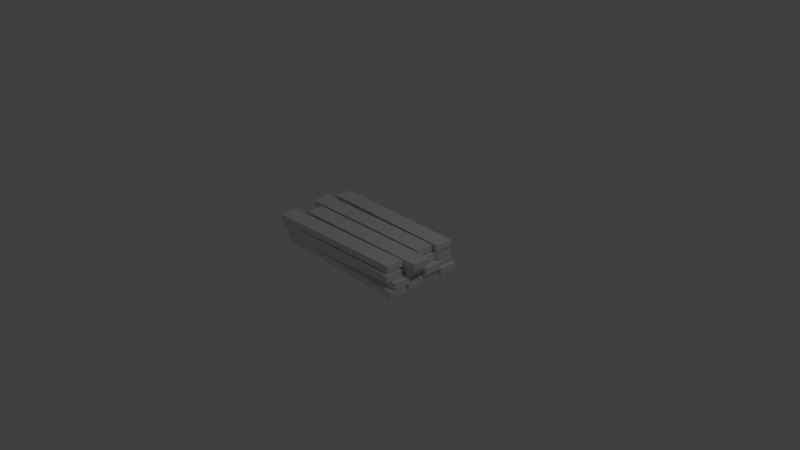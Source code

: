 # Source: Wood.blend  (saved by Blender 2.78.0; exported with 4.5.12 LTS)
import bpy
from mathutils import Matrix  # noqa: F401  (used for matrix-valued properties, if any)

bpy.ops.wm.read_factory_settings(use_empty=True)
scene = bpy.context.scene
scene.name = 'Scene'

# ---- collections
col_collection_1 = bpy.data.collections.new('Collection 1'); scene.collection.children.link(col_collection_1)

# ---- materials (node trees are filled in below, after node groups)
mat_material = bpy.data.materials.new('Material')
mat_material.alpha_threshold = 0.0
mat_material.use_transparent_shadow = False
mat_material.roughness = 0.5
mat_material.line_color = (0.0, 0.0, 0.0, 1.0)

# ---- material node trees

# ---- world
world_world = bpy.data.worlds.new('World'); scene.world = world_world
world_world.color = (0.05088, 0.05088, 0.05088)
world_world.use_sun_shadow = False
world_world.sun_shadow_jitter_overblur = 0.0
world_world.cycles.sampling_method = 'MANUAL'

# ---- cameras
cam_camera = bpy.data.cameras.new('Camera')
cam_camera.clip_end = 100.0
cam_camera.lens = 35.0
cam_camera.sensor_width = 32.0
cam_camera.sensor_height = 18.0
cam_camera.ortho_scale = 7.314
cam_camera.dof.focus_distance = 0.0
cam_camera.dof.aperture_fstop = 128.0

# ---- lights
light_lamp = bpy.data.lights.new('Lamp', 'POINT')
light_lamp.transmission_factor = 0.0
light_lamp.cutoff_distance = 30.0
light_lamp.energy = 100.0
light_lamp.shadow_buffer_clip_start = 1.001
light_lamp.shadow_soft_size = 0.1
light_lamp.shadow_maximum_resolution = 0.006
light_lamp.use_absolute_resolution = True

# ---- meshes
me_cube_015 = bpy.data.meshes.new('Cube.015')
me_cube_015.from_pydata([(1.0, 1.0, -1.0), (1.0, -1.0, -1.0), (-1.0, -1.0, -1.0), (-1.0, 1.0, -1.0), (1.0, 1.0, 1.0), (1.0, -1.0, 1.0), (-1.0, -1.0, 1.0), (-1.0, 1.0, 1.0)], [], [(0, 1, 2, 3), (4, 7, 6, 5), (0, 4, 5, 1), (1, 5, 6, 2), (2, 6, 7, 3), (4, 0, 3, 7)])
me_cube_015.materials.append(mat_material)
me_cube_015.use_remesh_preserve_volume = False
me_cube_015.use_remesh_preserve_attributes = False
me_cube_015.use_mirror_vertex_groups = False
me_cube_015.update()
me_cube_014 = bpy.data.meshes.new('Cube.014')
me_cube_014.from_pydata([(1.0, 1.0, -1.0), (1.0, -1.0, -1.0), (-1.0, -1.0, -1.0), (-1.0, 1.0, -1.0), (1.0, 1.0, 1.0), (1.0, -1.0, 1.0), (-1.0, -1.0, 1.0), (-1.0, 1.0, 1.0)], [], [(0, 1, 2, 3), (4, 7, 6, 5), (0, 4, 5, 1), (1, 5, 6, 2), (2, 6, 7, 3), (4, 0, 3, 7)])
me_cube_014.materials.append(mat_material)
me_cube_014.use_remesh_preserve_volume = False
me_cube_014.use_remesh_preserve_attributes = False
me_cube_014.use_mirror_vertex_groups = False
me_cube_014.update()
me_cube_013 = bpy.data.meshes.new('Cube.013')
me_cube_013.from_pydata([(1.0, 1.0, -1.0), (1.0, -1.0, -1.0), (-1.0, -1.0, -1.0), (-1.0, 1.0, -1.0), (1.0, 1.0, 1.0), (1.0, -1.0, 1.0), (-1.0, -1.0, 1.0), (-1.0, 1.0, 1.0)], [], [(0, 1, 2, 3), (4, 7, 6, 5), (0, 4, 5, 1), (1, 5, 6, 2), (2, 6, 7, 3), (4, 0, 3, 7)])
me_cube_013.materials.append(mat_material)
me_cube_013.use_remesh_preserve_volume = False
me_cube_013.use_remesh_preserve_attributes = False
me_cube_013.use_mirror_vertex_groups = False
me_cube_013.update()
me_cube_012 = bpy.data.meshes.new('Cube.012')
me_cube_012.from_pydata([(1.0, 1.0, -1.0), (1.0, -1.0, -1.0), (-1.0, -1.0, -1.0), (-1.0, 1.0, -1.0), (1.0, 1.0, 1.0), (1.0, -1.0, 1.0), (-1.0, -1.0, 1.0), (-1.0, 1.0, 1.0)], [], [(0, 1, 2, 3), (4, 7, 6, 5), (0, 4, 5, 1), (1, 5, 6, 2), (2, 6, 7, 3), (4, 0, 3, 7)])
me_cube_012.materials.append(mat_material)
me_cube_012.use_remesh_preserve_volume = False
me_cube_012.use_remesh_preserve_attributes = False
me_cube_012.use_mirror_vertex_groups = False
me_cube_012.update()
me_cube_011 = bpy.data.meshes.new('Cube.011')
me_cube_011.from_pydata([(1.0, 1.0, -1.0), (1.0, -1.0, -1.0), (-1.0, -1.0, -1.0), (-1.0, 1.0, -1.0), (1.0, 1.0, 1.0), (1.0, -1.0, 1.0), (-1.0, -1.0, 1.0), (-1.0, 1.0, 1.0)], [], [(0, 1, 2, 3), (4, 7, 6, 5), (0, 4, 5, 1), (1, 5, 6, 2), (2, 6, 7, 3), (4, 0, 3, 7)])
me_cube_011.materials.append(mat_material)
me_cube_011.use_remesh_preserve_volume = False
me_cube_011.use_remesh_preserve_attributes = False
me_cube_011.use_mirror_vertex_groups = False
me_cube_011.update()
me_cube_010 = bpy.data.meshes.new('Cube.010')
me_cube_010.from_pydata([(1.0, 1.0, -1.0), (1.0, -1.0, -1.0), (-1.0, -1.0, -1.0), (-1.0, 1.0, -1.0), (1.0, 1.0, 1.0), (1.0, -1.0, 1.0), (-1.0, -1.0, 1.0), (-1.0, 1.0, 1.0)], [], [(0, 1, 2, 3), (4, 7, 6, 5), (0, 4, 5, 1), (1, 5, 6, 2), (2, 6, 7, 3), (4, 0, 3, 7)])
me_cube_010.materials.append(mat_material)
me_cube_010.use_remesh_preserve_volume = False
me_cube_010.use_remesh_preserve_attributes = False
me_cube_010.use_mirror_vertex_groups = False
me_cube_010.update()
me_cube_009 = bpy.data.meshes.new('Cube.009')
me_cube_009.from_pydata([(1.0, 1.0, -1.0), (1.0, -1.0, -1.0), (-1.0, -1.0, -1.0), (-1.0, 1.0, -1.0), (1.0, 1.0, 1.0), (1.0, -1.0, 1.0), (-1.0, -1.0, 1.0), (-1.0, 1.0, 1.0)], [], [(0, 1, 2, 3), (4, 7, 6, 5), (0, 4, 5, 1), (1, 5, 6, 2), (2, 6, 7, 3), (4, 0, 3, 7)])
me_cube_009.materials.append(mat_material)
me_cube_009.use_remesh_preserve_volume = False
me_cube_009.use_remesh_preserve_attributes = False
me_cube_009.use_mirror_vertex_groups = False
me_cube_009.update()
me_cube_008 = bpy.data.meshes.new('Cube.008')
me_cube_008.from_pydata([(1.0, 1.0, -1.0), (1.0, -1.0, -1.0), (-1.0, -1.0, -1.0), (-1.0, 1.0, -1.0), (1.0, 1.0, 1.0), (1.0, -1.0, 1.0), (-1.0, -1.0, 1.0), (-1.0, 1.0, 1.0)], [], [(0, 1, 2, 3), (4, 7, 6, 5), (0, 4, 5, 1), (1, 5, 6, 2), (2, 6, 7, 3), (4, 0, 3, 7)])
me_cube_008.materials.append(mat_material)
me_cube_008.use_remesh_preserve_volume = False
me_cube_008.use_remesh_preserve_attributes = False
me_cube_008.use_mirror_vertex_groups = False
me_cube_008.update()
me_cube_007 = bpy.data.meshes.new('Cube.007')
me_cube_007.from_pydata([(1.0, 1.0, -1.0), (1.0, -1.0, -1.0), (-1.0, -1.0, -1.0), (-1.0, 1.0, -1.0), (1.0, 1.0, 1.0), (1.0, -1.0, 1.0), (-1.0, -1.0, 1.0), (-1.0, 1.0, 1.0)], [], [(0, 1, 2, 3), (4, 7, 6, 5), (0, 4, 5, 1), (1, 5, 6, 2), (2, 6, 7, 3), (4, 0, 3, 7)])
me_cube_007.materials.append(mat_material)
me_cube_007.use_remesh_preserve_volume = False
me_cube_007.use_remesh_preserve_attributes = False
me_cube_007.use_mirror_vertex_groups = False
me_cube_007.update()
me_cube_006 = bpy.data.meshes.new('Cube.006')
me_cube_006.from_pydata([(1.0, 1.0, -1.0), (1.0, -1.0, -1.0), (-1.0, -1.0, -1.0), (-1.0, 1.0, -1.0), (1.0, 1.0, 1.0), (1.0, -1.0, 1.0), (-1.0, -1.0, 1.0), (-1.0, 1.0, 1.0)], [], [(0, 1, 2, 3), (4, 7, 6, 5), (0, 4, 5, 1), (1, 5, 6, 2), (2, 6, 7, 3), (4, 0, 3, 7)])
me_cube_006.materials.append(mat_material)
me_cube_006.use_remesh_preserve_volume = False
me_cube_006.use_remesh_preserve_attributes = False
me_cube_006.use_mirror_vertex_groups = False
me_cube_006.update()
me_cube_005 = bpy.data.meshes.new('Cube.005')
me_cube_005.from_pydata([(1.0, 1.0, -1.0), (1.0, -1.0, -1.0), (-1.0, -1.0, -1.0), (-1.0, 1.0, -1.0), (1.0, 1.0, 1.0), (1.0, -1.0, 1.0), (-1.0, -1.0, 1.0), (-1.0, 1.0, 1.0)], [], [(0, 1, 2, 3), (4, 7, 6, 5), (0, 4, 5, 1), (1, 5, 6, 2), (2, 6, 7, 3), (4, 0, 3, 7)])
me_cube_005.materials.append(mat_material)
me_cube_005.use_remesh_preserve_volume = False
me_cube_005.use_remesh_preserve_attributes = False
me_cube_005.use_mirror_vertex_groups = False
me_cube_005.update()
me_cube_004 = bpy.data.meshes.new('Cube.004')
me_cube_004.from_pydata([(1.0, 1.0, -1.0), (1.0, -1.0, -1.0), (-1.0, -1.0, -1.0), (-1.0, 1.0, -1.0), (1.0, 1.0, 1.0), (1.0, -1.0, 1.0), (-1.0, -1.0, 1.0), (-1.0, 1.0, 1.0)], [], [(0, 1, 2, 3), (4, 7, 6, 5), (0, 4, 5, 1), (1, 5, 6, 2), (2, 6, 7, 3), (4, 0, 3, 7)])
me_cube_004.materials.append(mat_material)
me_cube_004.use_remesh_preserve_volume = False
me_cube_004.use_remesh_preserve_attributes = False
me_cube_004.use_mirror_vertex_groups = False
me_cube_004.update()
me_cube_003 = bpy.data.meshes.new('Cube.003')
me_cube_003.from_pydata([(1.0, 1.0, -1.0), (1.0, -1.0, -1.0), (-1.0, -1.0, -1.0), (-1.0, 1.0, -1.0), (1.0, 1.0, 1.0), (1.0, -1.0, 1.0), (-1.0, -1.0, 1.0), (-1.0, 1.0, 1.0)], [], [(0, 1, 2, 3), (4, 7, 6, 5), (0, 4, 5, 1), (1, 5, 6, 2), (2, 6, 7, 3), (4, 0, 3, 7)])
me_cube_003.materials.append(mat_material)
me_cube_003.use_remesh_preserve_volume = False
me_cube_003.use_remesh_preserve_attributes = False
me_cube_003.use_mirror_vertex_groups = False
me_cube_003.update()
me_cube_002 = bpy.data.meshes.new('Cube.002')
me_cube_002.from_pydata([(1.0, 1.0, -1.0), (1.0, -1.0, -1.0), (-1.0, -1.0, -1.0), (-1.0, 1.0, -1.0), (1.0, 1.0, 1.0), (1.0, -1.0, 1.0), (-1.0, -1.0, 1.0), (-1.0, 1.0, 1.0)], [], [(0, 1, 2, 3), (4, 7, 6, 5), (0, 4, 5, 1), (1, 5, 6, 2), (2, 6, 7, 3), (4, 0, 3, 7)])
me_cube_002.materials.append(mat_material)
me_cube_002.use_remesh_preserve_volume = False
me_cube_002.use_remesh_preserve_attributes = False
me_cube_002.use_mirror_vertex_groups = False
me_cube_002.update()
me_cube_001 = bpy.data.meshes.new('Cube.001')
me_cube_001.from_pydata([(1.0, 1.0, -1.0), (1.0, -1.0, -1.0), (-1.0, -1.0, -1.0), (-1.0, 1.0, -1.0), (1.0, 1.0, 1.0), (1.0, -1.0, 1.0), (-1.0, -1.0, 1.0), (-1.0, 1.0, 1.0)], [], [(0, 1, 2, 3), (4, 7, 6, 5), (0, 4, 5, 1), (1, 5, 6, 2), (2, 6, 7, 3), (4, 0, 3, 7)])
me_cube_001.materials.append(mat_material)
me_cube_001.use_remesh_preserve_volume = False
me_cube_001.use_remesh_preserve_attributes = False
me_cube_001.use_mirror_vertex_groups = False
me_cube_001.update()
me_cube = bpy.data.meshes.new('Cube')
me_cube.from_pydata([(1.0, 1.0, -1.0), (1.0, -1.0, -1.0), (-1.0, -1.0, -1.0), (-1.0, 1.0, -1.0), (1.0, 1.0, 1.0), (1.0, -1.0, 1.0), (-1.0, -1.0, 1.0), (-1.0, 1.0, 1.0)], [], [(0, 1, 2, 3), (4, 7, 6, 5), (0, 4, 5, 1), (1, 5, 6, 2), (2, 6, 7, 3), (4, 0, 3, 7)])
me_cube.materials.append(mat_material)
me_cube.use_remesh_preserve_volume = False
me_cube.use_remesh_preserve_attributes = False
me_cube.use_mirror_vertex_groups = False
me_cube.update()

# ---- objects
ob_cube_015 = bpy.data.objects.new('Cube.015', me_cube_015)
ob_cube_014 = bpy.data.objects.new('Cube.014', me_cube_014)
ob_cube_013 = bpy.data.objects.new('Cube.013', me_cube_013)
ob_cube_012 = bpy.data.objects.new('Cube.012', me_cube_012)
ob_cube_011 = bpy.data.objects.new('Cube.011', me_cube_011)
ob_cube_010 = bpy.data.objects.new('Cube.010', me_cube_010)
ob_cube_009 = bpy.data.objects.new('Cube.009', me_cube_009)
ob_cube_008 = bpy.data.objects.new('Cube.008', me_cube_008)
ob_cube_007 = bpy.data.objects.new('Cube.007', me_cube_007)
ob_cube_006 = bpy.data.objects.new('Cube.006', me_cube_006)
ob_cube_005 = bpy.data.objects.new('Cube.005', me_cube_005)
ob_cube_004 = bpy.data.objects.new('Cube.004', me_cube_004)
ob_cube_003 = bpy.data.objects.new('Cube.003', me_cube_003)
ob_cube_002 = bpy.data.objects.new('Cube.002', me_cube_002)
ob_cube_001 = bpy.data.objects.new('Cube.001', me_cube_001)
ob_cube = bpy.data.objects.new('Cube', me_cube)
ob_lamp = bpy.data.objects.new('Lamp', light_lamp)
ob_camera = bpy.data.objects.new('Camera', cam_camera)

# ---- transforms, parenting, visibility, modifiers, constraints
ob_cube_015.location = (0.09493, -0.1447, 0.3348)
ob_cube_015.rotation_euler = (0.0, -0.0, 0.007209)
ob_cube_015.scale = (1.0, 0.1202, 0.04297)
ob_cube_015.lock_rotations_4d = False
ob_cube_015.empty_display_type = 'ARROWS'
ob_cube_015.lineart.crease_threshold = 0.0
ob_cube_014.location = (-0.1164, 0.1247, 0.3406)
ob_cube_014.rotation_euler = (0.0, -0.0, -0.001873)
ob_cube_014.scale = (1.0, 0.1202, 0.04297)
ob_cube_014.lock_rotations_4d = False
ob_cube_014.empty_display_type = 'ARROWS'
ob_cube_014.lineart.crease_threshold = 0.0
ob_cube_013.location = (-0.08478, -0.4217, 0.3319)
ob_cube_013.rotation_euler = (0.0, -0.0, 0.02744)
ob_cube_013.scale = (1.0, 0.1202, 0.04297)
ob_cube_013.lock_rotations_4d = False
ob_cube_013.empty_display_type = 'ARROWS'
ob_cube_013.lineart.crease_threshold = 0.0
ob_cube_012.location = (-0.04633, 0.4243, 0.3348)
ob_cube_012.rotation_euler = (0.0002425, -0.006215, -0.039)
ob_cube_012.scale = (1.0, 0.1202, 0.04297)
ob_cube_012.lock_rotations_4d = False
ob_cube_012.empty_display_type = 'ARROWS'
ob_cube_012.lineart.crease_threshold = 0.0
ob_cube_011.location = (-0.04693, 0.409, 0.235)
ob_cube_011.rotation_euler = (0.0002425, -0.006215, -0.039)
ob_cube_011.scale = (1.0, 0.1202, 0.04297)
ob_cube_011.lock_rotations_4d = False
ob_cube_011.empty_display_type = 'ARROWS'
ob_cube_011.lineart.crease_threshold = 0.0
ob_cube_010.location = (-0.05241, -0.433, 0.2321)
ob_cube_010.rotation_euler = (0.0, -0.0, -0.006852)
ob_cube_010.scale = (1.0, 0.1202, 0.04297)
ob_cube_010.lock_rotations_4d = False
ob_cube_010.empty_display_type = 'ARROWS'
ob_cube_010.lineart.crease_threshold = 0.0
ob_cube_009.location = (-0.06175, 0.1246, 0.2407)
ob_cube_009.rotation_euler = (0.0, -0.0, -0.001873)
ob_cube_009.scale = (1.0, 0.1202, 0.04297)
ob_cube_009.lock_rotations_4d = False
ob_cube_009.empty_display_type = 'ARROWS'
ob_cube_009.lineart.crease_threshold = 0.0
ob_cube_008.location = (0.02295, -0.13, 0.235)
ob_cube_008.rotation_euler = (0.0, -0.0, 0.007209)
ob_cube_008.scale = (1.0, 0.1202, 0.04297)
ob_cube_008.lock_rotations_4d = False
ob_cube_008.empty_display_type = 'ARROWS'
ob_cube_008.lineart.crease_threshold = 0.0
ob_cube_007.location = (-0.06823, -0.1428, 0.1399)
ob_cube_007.rotation_euler = (0.0, -0.0, 0.03224)
ob_cube_007.scale = (1.0, 0.1202, 0.04297)
ob_cube_007.lock_rotations_4d = False
ob_cube_007.empty_display_type = 'ARROWS'
ob_cube_007.lineart.crease_threshold = 0.0
ob_cube_006.location = (0.0201, 0.1621, 0.1456)
ob_cube_006.rotation_euler = (0.0, -0.0, -0.02944)
ob_cube_006.scale = (1.0, 0.1202, 0.04297)
ob_cube_006.lock_rotations_4d = False
ob_cube_006.empty_display_type = 'ARROWS'
ob_cube_006.lineart.crease_threshold = 0.0
ob_cube_005.location = (0.0187, -0.3995, 0.137)
ob_cube_005.rotation_euler = (0.0, -0.0, 0.02925)
ob_cube_005.scale = (1.0, 0.1202, 0.04297)
ob_cube_005.lock_rotations_4d = False
ob_cube_005.empty_display_type = 'ARROWS'
ob_cube_005.lineart.crease_threshold = 0.0
ob_cube_004.location = (-0.04586, 0.4363, 0.1399)
ob_cube_004.rotation_euler = (0.0002425, -0.006215, -0.039)
ob_cube_004.scale = (1.0, 0.1202, 0.04297)
ob_cube_004.lock_rotations_4d = False
ob_cube_004.empty_display_type = 'ARROWS'
ob_cube_004.lineart.crease_threshold = 0.0
ob_cube_003.location = (0.01777, 0.4092, 0.04403)
ob_cube_003.rotation_euler = (0.0, -0.0, -0.01265)
ob_cube_003.scale = (1.0, 0.1202, 0.04297)
ob_cube_003.lock_rotations_4d = False
ob_cube_003.empty_display_type = 'ARROWS'
ob_cube_003.lineart.crease_threshold = 0.0
ob_cube_002.location = (0.01927, -0.4187, 0.04403)
ob_cube_002.rotation_euler = (0.0, -0.0, -0.02289)
ob_cube_002.scale = (1.0, 0.1202, 0.04297)
ob_cube_002.lock_rotations_4d = False
ob_cube_002.empty_display_type = 'ARROWS'
ob_cube_002.lineart.crease_threshold = 0.0
ob_cube_001.location = (-0.03045, 0.1315, 0.04403)
ob_cube_001.rotation_euler = (0.0, -0.0, 0.003724)
ob_cube_001.scale = (1.0, 0.1202, 0.04297)
ob_cube_001.lock_rotations_4d = False
ob_cube_001.empty_display_type = 'ARROWS'
ob_cube_001.lineart.crease_threshold = 0.0
ob_cube.location = (0.0, -0.1406, 0.04403)
ob_cube.rotation_euler = (0.0, -0.0, 0.00229)
ob_cube.scale = (1.0, 0.1202, 0.04297)
ob_cube.lock_rotations_4d = False
ob_cube.empty_display_type = 'ARROWS'
ob_cube.lineart.crease_threshold = 0.0
ob_lamp.location = (4.076, 1.005, 5.904)
ob_lamp.rotation_euler = (0.6503, 0.05522, 1.866)
ob_lamp.lock_rotations_4d = False
ob_lamp.empty_display_type = 'ARROWS'
ob_lamp.color = (0.0, 0.0, 0.0, 0.0)
ob_lamp.lineart.crease_threshold = 0.0
ob_camera.location = (7.481, -6.508, 5.344)
ob_camera.rotation_euler = (1.109, 0.0, 0.8149)
ob_camera.lock_rotations_4d = False
ob_camera.empty_display_type = 'ARROWS'
ob_camera.color = (0.0, 0.0, 0.0, 0.0)
ob_camera.display_type = 'WIRE'
ob_camera.lineart.crease_threshold = 0.0

# ---- collection membership
col_collection_1.objects.link(ob_cube_015)
col_collection_1.objects.link(ob_cube_014)
col_collection_1.objects.link(ob_cube_013)
col_collection_1.objects.link(ob_cube_012)
col_collection_1.objects.link(ob_cube_011)
col_collection_1.objects.link(ob_cube_010)
col_collection_1.objects.link(ob_cube_009)
col_collection_1.objects.link(ob_cube_008)
col_collection_1.objects.link(ob_cube_007)
col_collection_1.objects.link(ob_cube_006)
col_collection_1.objects.link(ob_cube_005)
col_collection_1.objects.link(ob_cube_004)
col_collection_1.objects.link(ob_cube_003)
col_collection_1.objects.link(ob_cube_002)
col_collection_1.objects.link(ob_cube_001)
col_collection_1.objects.link(ob_cube)
col_collection_1.objects.link(ob_lamp)
col_collection_1.objects.link(ob_camera)

# ---- scene / render settings (as saved in the file)
scene.camera = ob_camera
scene.frame_start = 1; scene.frame_end = 250; scene.frame_set(1)
scene.render.engine = 'BLENDER_EEVEE_NEXT'
scene.render.resolution_percentage = 50
scene.render.dither_intensity = 0.0
scene.cycles.use_denoising = False
scene.cycles.samples = 128
scene.cycles.sampling_pattern = 'TABULATED_SOBOL'
scene.cycles.light_sampling_threshold = 0.0
scene.cycles.use_adaptive_sampling = False
scene.cycles.use_light_tree = False
scene.cycles.blur_glossy = 0.0
scene.cycles.sample_clamp_indirect = 0.0
scene.view_settings.view_transform = 'Standard'
bpy.context.view_layer.update()
